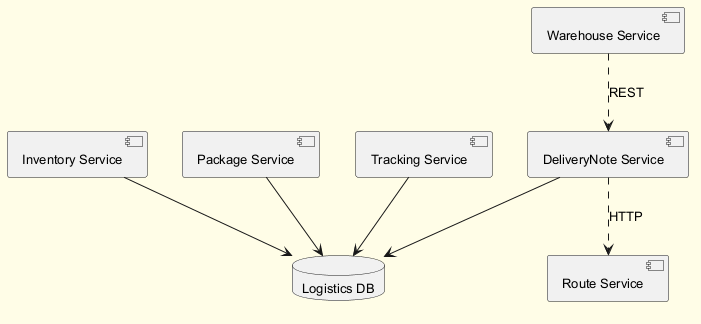

The diagram above was rendered by PlantUML. Its source (embedded in the PNG):
@startuml
skinparam backgroundColor #FFFDE7
skinparam classBackgroundColor #FFF9C4
skinparam classBorderColor #F57F17
skinparam defaultFontSize 13
component "DeliveryNote Service" as C_DeliveryNoteService
component "Route Service" as C_RouteService
component "Warehouse Service" as C_WarehouseService
component "Inventory Service" as C_InventoryService
component "Package Service" as C_PackageService
component "Tracking Service" as C_TrackingService
database "Logistics DB" as DB_logistics
C_DeliveryNoteService --> DB_logistics
C_InventoryService --> DB_logistics
C_PackageService --> DB_logistics
C_TrackingService --> DB_logistics
C_DeliveryNoteService ..> C_RouteService : HTTP
C_WarehouseService ..> C_DeliveryNoteService : REST
@enduml